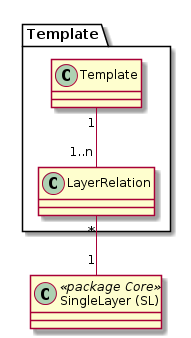

The diagram above was rendered by PlantUML. Its source (embedded in the PNG):
@startuml
class "SingleLayer (SL)" as sl << package Core >>

package "Template" {
    class "Template" as tpl
    class "LayerRelation" as lr

    tpl "1" -- "1..n" lr
}

lr "*" -- "1" sl

@enduml